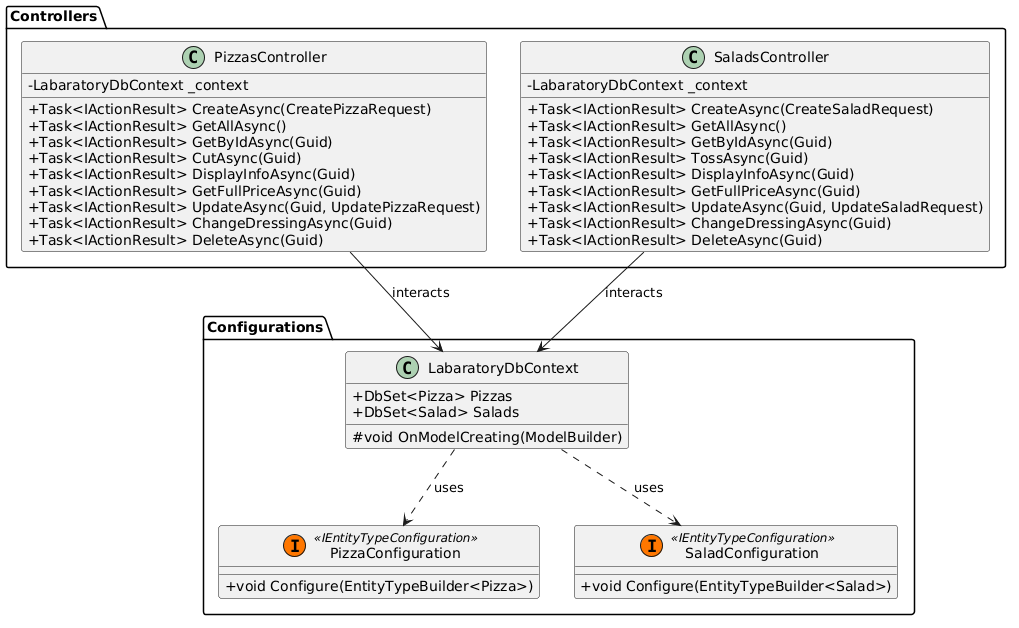

The diagram above was rendered by PlantUML. Its source (embedded in the PNG):
@startuml
skinparam classAttributeIconSize 0

/'package "Domain" {'/
/'    abstract class Dish {'/
/'        + Guid Id'/
/'        + string Name'/
/'        + int Weight'/
/'        + double Price'/
/'        + {abstract} string DisplayInfo()'/
/'        + {abstract} double CalcFullPrice()'/
/'    }'/

/'    class Pizza {'/
/'        + Dough Dough'/
/'        + void ChangeDough()'/
/'        + string CutInSlices()'/
/'        + override string DisplayInfo()'/
/'        + override double CalcFullPrice()'/
/'    }'/

/'    class Salad {'/
/'        + Dressing Dressing'/
/'        + void ChangeDressing()'/
/'        + string TossWithDressing()'/
/'        + override string DisplayInfo()'/
/'        + override double CalcFullPrice()'/
/'    }'/

/'    enum Dough {'/
/'        Thin'/
/'        Thick'/
/'    }'/

/'    enum Dressing {'/
/'        OliveOil'/
/'        Mayonnaise'/
/'    }'/

/'    Dish <|-- Pizza'/
/'    Dish <|-- Salad'/
/'    Pizza o-- Dough'/
/'    Salad o-- Dressing'/
/'}'/

package "Configurations" {
    class LabaratoryDbContext {
        + DbSet<Pizza> Pizzas
        + DbSet<Salad> Salads
        # void OnModelCreating(ModelBuilder)
    }

    class PizzaConfiguration << (I, #FF7700) IEntityTypeConfiguration >> {
        + void Configure(EntityTypeBuilder<Pizza>)
    }

    class SaladConfiguration << (I, #FF7700) IEntityTypeConfiguration >> {
        + void Configure(EntityTypeBuilder<Salad>)
    }

    LabaratoryDbContext ..> PizzaConfiguration : uses
    LabaratoryDbContext ..> SaladConfiguration : uses
}

package "Controllers" {
    class PizzasController {
        - LabaratoryDbContext _context
        + Task<IActionResult> CreateAsync(CreatePizzaRequest)
        + Task<IActionResult> GetAllAsync()
        + Task<IActionResult> GetByIdAsync(Guid)
        + Task<IActionResult> CutAsync(Guid)
        + Task<IActionResult> DisplayInfoAsync(Guid)
        + Task<IActionResult> GetFullPriceAsync(Guid)
        + Task<IActionResult> UpdateAsync(Guid, UpdatePizzaRequest)
        + Task<IActionResult> ChangeDressingAsync(Guid)
        + Task<IActionResult> DeleteAsync(Guid)
    }

    class SaladsController {
        - LabaratoryDbContext _context
        + Task<IActionResult> CreateAsync(CreateSaladRequest)
        + Task<IActionResult> GetAllAsync()
        + Task<IActionResult> GetByIdAsync(Guid)
        + Task<IActionResult> TossAsync(Guid)
        + Task<IActionResult> DisplayInfoAsync(Guid)
        + Task<IActionResult> GetFullPriceAsync(Guid)
        + Task<IActionResult> UpdateAsync(Guid, UpdateSaladRequest)
        + Task<IActionResult> ChangeDressingAsync(Guid)
        + Task<IActionResult> DeleteAsync(Guid)
    }

    PizzasController --> LabaratoryDbContext : interacts
    SaladsController --> LabaratoryDbContext : interacts
}
@enduml